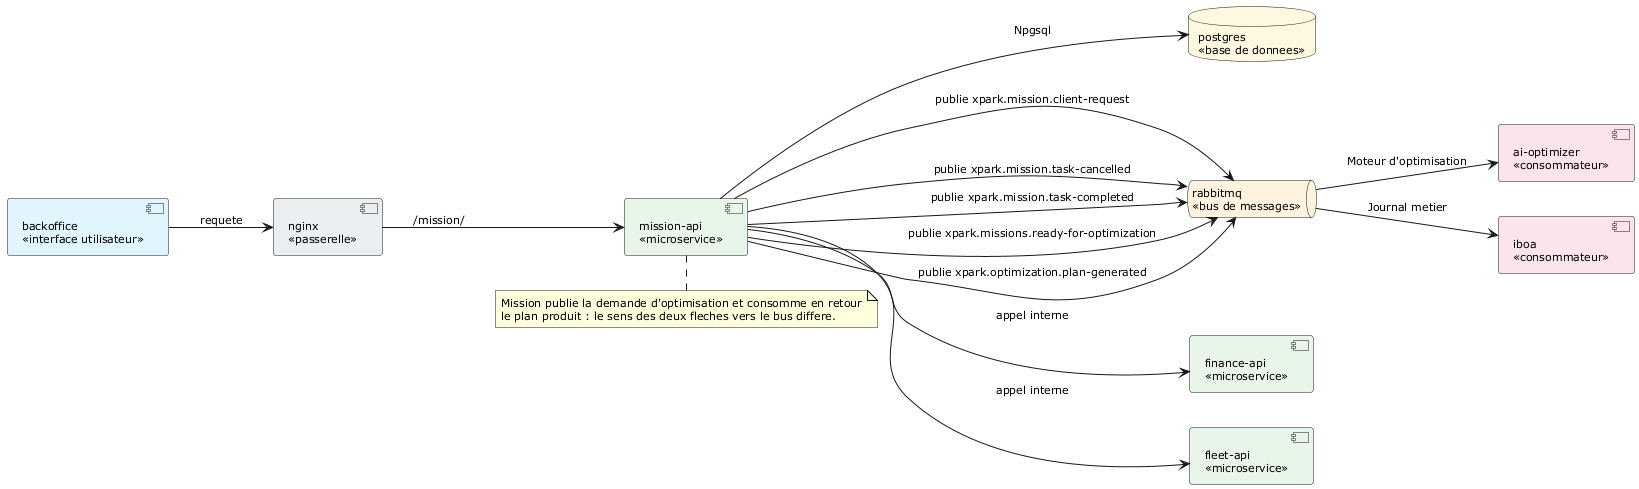

The diagram above was rendered by PlantUML. Its source (embedded in the PNG):
@startuml
skinparam style strictuml
skinparam packageStyle rectangle
skinparam classAttributeIconSize 0
skinparam shadowing false
skinparam defaultFontName Verdana
skinparam defaultFontSize 11
skinparam backgroundColor #FFFFFF
hide empty members
skinparam componentStyle rectangle
left to right direction

' 1. Clients
component "backoffice\n<<interface utilisateur>>" as BO #E1F5FE

' 2. Passerelle
component "nginx\n<<passerelle>>" as GW #ECEFF1

' 3. Service
component "mission-api\n<<microservice>>" as API #E8F5E9

' 4. Persistance et messagerie
database "postgres\n<<base de donnees>>" as BD #FFF8E1
queue "rabbitmq\n<<bus de messages>>" as MQ #FFF3E0
component "finance-api\n<<microservice>>" as finance_api #E8F5E9
component "fleet-api\n<<microservice>>" as fleet_api #E8F5E9

' 5. Consommateurs
component "ai-optimizer\n<<consommateur>>" as ai_optimizer #FCE4EC
component "iboa\n<<consommateur>>" as iboa #FCE4EC

' Flux synchrone (HTTP), de gauche a droite
BO --> GW : requete
GW --> API : /mission/
API --> BD : Npgsql
API --> finance_api : appel interne
API --> fleet_api : appel interne

' Flux asynchrone (AMQP) : une seule fleche par famille de cles
API --> MQ : publie xpark.mission.client-request
API --> MQ : publie xpark.mission.task-cancelled
API --> MQ : publie xpark.mission.task-completed
API --> MQ : publie xpark.missions.ready-for-optimization
API --> MQ : publie xpark.optimization.plan-generated
MQ --> ai_optimizer : Moteur d'optimisation
MQ --> iboa : Journal metier

note bottom of API
  Mission publie la demande d'optimisation et consomme en retour
  le plan produit : le sens des deux fleches vers le bus differe.
end note

@enduml